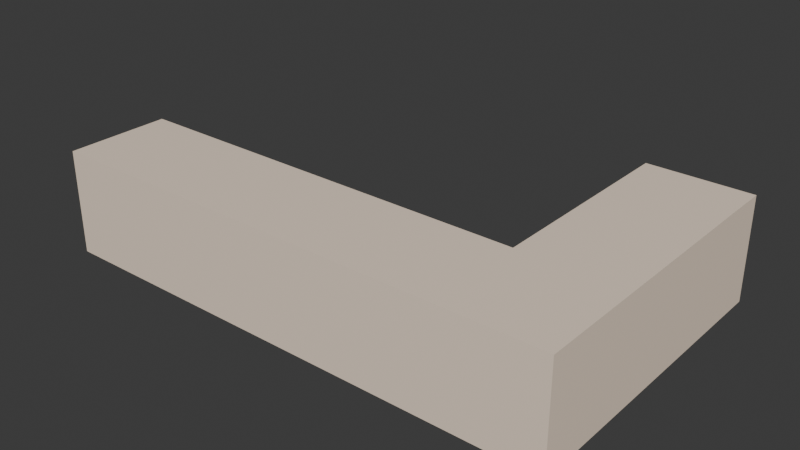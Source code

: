 # Source: Corridor2.blend  (saved by Blender 4.4.30; exported with 4.5.12 LTS)
import bpy
from mathutils import Matrix  # noqa: F401  (used for matrix-valued properties, if any)

bpy.ops.wm.read_factory_settings(use_empty=True)
scene = bpy.context.scene
scene.name = 'Scene'

# ---- collections
col_collection = bpy.data.collections.new('Collection'); scene.collection.children.link(col_collection)

# ---- materials (node trees are filled in below, after node groups)
mat_floor = bpy.data.materials.new('Floor')
mat_walls = bpy.data.materials.new('Walls')

# ---- material node trees
mat_floor.use_nodes = True; mat_floor.node_tree.nodes.clear()
_N = mat_floor.node_tree.nodes; _L = mat_floor.node_tree.links
n0 = _N.new('ShaderNodeBsdfPrincipled'); n0.name = 'Principled BSDF'; n0.location = (10, 300)
n0.inputs[0].default_value = (0.5868, 0.497, 0.2985, 1.0)
n1 = _N.new('ShaderNodeOutputMaterial'); n1.name = 'Material Output'; n1.location = (300, 300)
_L.new(n0.outputs[0], n1.inputs[0])
n1.is_active_output = True
mat_walls.use_nodes = True; mat_walls.node_tree.nodes.clear()
_N = mat_walls.node_tree.nodes; _L = mat_walls.node_tree.links
n0 = _N.new('ShaderNodeBsdfPrincipled'); n0.name = 'Principled BSDF'; n0.location = (10, 300)
n0.inputs[0].default_value = (0.951, 0.7882, 0.6354, 1.0)
n1 = _N.new('ShaderNodeOutputMaterial'); n1.name = 'Material Output'; n1.location = (300, 300)
_L.new(n0.outputs[0], n1.inputs[0])
n1.is_active_output = True

# ---- world
world_world = bpy.data.worlds.new('World'); scene.world = world_world
world_world.use_nodes = True; world_world.node_tree.nodes.clear()
_N = world_world.node_tree.nodes; _L = world_world.node_tree.links
n0 = _N.new('ShaderNodeOutputWorld'); n0.name = 'World Output'; n0.location = (300, 300)
n1 = _N.new('ShaderNodeBackground'); n1.name = 'Background'; n1.location = (10, 300)
n1.inputs[0].default_value = (0.05088, 0.05088, 0.05088, 1.0)
_L.new(n1.outputs[0], n0.inputs[0])
n0.is_active_output = True
world_world.color = (0.05088, 0.05088, 0.05088)
world_world.sun_shadow_jitter_overblur = 0.0

# ---- meshes
me_plane = bpy.data.meshes.new('Plane')
me_plane.from_pydata([(0.0, -1.0, 0.0), (8.0, -1.0, 0.0), (0.0, 1.0, 0.0), (8.0, 1.0, 0.0), (10.0, -1.0, 0.0), (10.0, 1.0, 0.0), (8.0, 5.0, 0.0), (10.0, 5.0, 0.0)], [], [(0, 1, 3, 2), (3, 1, 4, 5), (3, 5, 7, 6)])
_uv = me_plane.uv_layers.new(name='UVMap')
_uv.uv.foreach_set('vector', [0.0, 0.0, 1.0, 0.0, 1.0, 1.0, 0.0, 1.0, 1.0, 1.0, 1.0, 0.0, 1.0, 0.0, 1.0, 1.0, 1.0, 1.0, 1.0, 1.0, 1.0, 1.0, 1.0, 1.0])
me_plane.materials.append(mat_floor)
me_plane.update()
me_plane_001 = bpy.data.meshes.new('Plane.001')
me_plane_001.from_pydata([(0.0, -1.0, 0.0), (8.0, -1.0, 0.0), (0.0, 1.0, 0.0), (8.0, 1.0, 0.0), (10.0, -1.0, 0.0), (10.0, 1.0, 0.0), (10.0, -1.0, 6.0), (10.0, 1.0, 6.0)], [], [(0, 1, 3, 2), (3, 1, 4, 5), (5, 4, 6, 7)])
_uv = me_plane_001.uv_layers.new(name='UVMap')
_uv.uv.foreach_set('vector', [0.0, 0.0, 1.0, 0.0, 1.0, 1.0, 0.0, 1.0, 1.0, 1.0, 1.0, 0.0, 1.0, 0.0, 1.0, 1.0, 1.0, 1.0, 1.0, 0.0, 1.0, 0.0, 1.0, 1.0])
me_plane_001.materials.append(mat_walls)
me_plane_001.update()
me_plane_002 = bpy.data.meshes.new('Plane.002')
me_plane_002.from_pydata([(0.0, -1.0, 0.0), (8.0, -1.0, 0.0), (0.0, 1.0, 0.0), (8.0, 1.0, 0.0), (8.0, -1.0, 4.0), (8.0, 1.0, 4.0)], [], [(0, 2, 3, 1), (1, 3, 5, 4)])
_uv = me_plane_002.uv_layers.new(name='UVMap')
_uv.uv.foreach_set('vector', [0.0, 0.0, 0.0, 1.0, 1.0, 1.0, 1.0, 0.0, 1.0, 0.0, 1.0, 1.0, 1.0, 1.0, 1.0, 0.0])
me_plane_002.materials.append(mat_walls)
me_plane_002.update()
me_plane_003 = bpy.data.meshes.new('Plane.003')
me_plane_003.from_pydata([(0.0, -1.0, 0.0), (8.0, -1.0, 0.0), (0.0, 1.0, 0.0), (8.0, 1.0, 0.0), (10.0, -1.0, 0.0), (10.0, 1.0, 0.0), (8.0, 5.0, 0.0), (10.0, 5.0, 0.0)], [], [(0, 2, 3, 1), (1, 3, 5, 4), (5, 3, 6, 7)])
_uv = me_plane_003.uv_layers.new(name='UVMap')
_uv.uv.foreach_set('vector', [0.0, 0.0, 0.0, 1.0, 1.0, 1.0, 1.0, 0.0, 1.0, 0.0, 1.0, 1.0, 1.0, 1.0, 1.0, 0.0, 1.0, 1.0, 1.0, 1.0, 1.0, 1.0, 1.0, 1.0])
me_plane_003.materials.append(mat_walls)
me_plane_003.update()
me_plane_005 = bpy.data.meshes.new('Plane.005')
me_plane_005.from_pydata([(-1.0, -1.0, 0.0), (1.0, -1.0, 0.0), (-1.0, 1.0, 0.0), (1.0, 1.0, 0.0)], [], [(0, 2, 3, 1)])
_uv = me_plane_005.uv_layers.new(name='UVMap')
_uv.uv.foreach_set('vector', [0.0, 0.0, 0.0, 1.0, 1.0, 1.0, 1.0, 0.0])
me_plane_005.materials.append(mat_walls)
me_plane_005.update()
me_plane_006 = bpy.data.meshes.new('Plane.006')
me_plane_006.from_pydata([(-1.0, -1.0, 0.0), (1.0, -1.0, 0.0), (-1.0, 1.0, 0.0), (1.0, 1.0, 0.0)], [], [(0, 2, 3, 1)])
_uv = me_plane_006.uv_layers.new(name='UVMap')
_uv.uv.foreach_set('vector', [0.0, 0.0, 0.0, 1.0, 1.0, 1.0, 1.0, 0.0])
me_plane_006.materials.append(mat_walls)
me_plane_006.update()

# ---- objects
ob_floor = bpy.data.objects.new('Floor', me_plane)
ob_walll = bpy.data.objects.new('WallL', me_plane_001)
ob_wallr = bpy.data.objects.new('WallR', me_plane_002)
ob_roof = bpy.data.objects.new('Roof', me_plane_003)
ob_wallfront = bpy.data.objects.new('WallFront', me_plane_005)
ob_wallfront_001 = bpy.data.objects.new('WallFront.001', me_plane_006)

# ---- transforms, parenting, visibility, modifiers, constraints
ob_floor.location = (-5.0, 0.0, 0.0)
ob_walll.location = (-5.0, -1.0, 1.0)
ob_walll.rotation_euler = (-1.571, -0.0, 0.0)
ob_wallr.location = (-5.0, 1.0, 1.0)
ob_wallr.rotation_euler = (-1.571, -0.0, 0.0)
ob_roof.location = (-5.0, 0.0, 2.0)
ob_wallfront.location = (-5.0, 0.0, 1.0)
ob_wallfront.rotation_euler = (-0.0, -1.571, 0.0)
ob_wallfront_001.location = (4.0, 5.0, 1.0)
ob_wallfront_001.rotation_euler = (-0.0, -1.571, -1.571)

# ---- collection membership
col_collection.objects.link(ob_floor)
col_collection.objects.link(ob_walll)
col_collection.objects.link(ob_wallr)
col_collection.objects.link(ob_roof)
col_collection.objects.link(ob_wallfront)
col_collection.objects.link(ob_wallfront_001)

# ---- scene / render settings (as saved in the file)
scene.frame_start = 1; scene.frame_end = 250; scene.frame_set(1)
scene.render.engine = 'BLENDER_EEVEE_NEXT'
scene.eevee.taa_samples = 10
scene.eevee.taa_render_samples = 10
bpy.context.view_layer.update()

# ---- added for rendering (the .blend has no active camera and no usable light): camera, sun
cam_auto = bpy.data.cameras.new('AutoCamera')
cam_auto.lens = 50.0
cam_auto.sensor_width = 36.0
cam_auto.clip_end = 1000.0
ob_auto_camera = bpy.data.objects.new('AutoCamera', cam_auto)
scene.collection.objects.link(ob_auto_camera)
ob_auto_camera.location = (10.9474, -11.1369, 9.75792)
ob_auto_camera.rotation_euler = (1.09748, -7.21219e-08, 0.694738)
scene.camera = ob_auto_camera
light_auto_sun = bpy.data.lights.new('AutoSun', 'SUN')
light_auto_sun.energy = 3.0
light_auto_sun.angle = 0.0523599
ob_auto_sun = bpy.data.objects.new('AutoSun', light_auto_sun)
scene.collection.objects.link(ob_auto_sun)
ob_auto_sun.rotation_euler = (0.872665, 0.174533, 0.523599)
bpy.context.view_layer.update()
